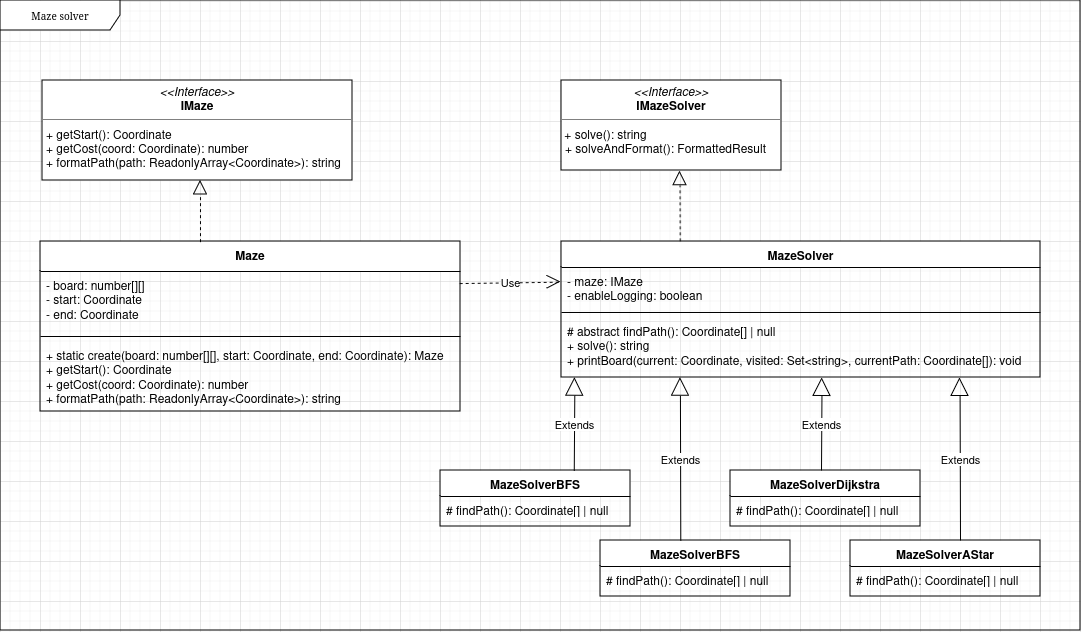

The diagram above was exported from draw.io. Its source (the exported page's mxGraphModel, read from the mxfile embedded in the PNG):
<mxGraphModel dx="1103" dy="579" grid="1" gridSize="10" guides="1" tooltips="1" connect="1" arrows="1" fold="1" page="0" pageScale="1" pageWidth="850" pageHeight="1100" background="none" math="0" shadow="0">
  <root>
    <mxCell id="0" />
    <mxCell id="1" parent="0" />
    <mxCell id="17acba5748e5396b-1" value="Maze solver" style="shape=umlFrame;whiteSpace=wrap;html=1;rounded=0;shadow=0;comic=0;labelBackgroundColor=none;strokeWidth=1;fontFamily=Verdana;fontSize=10;align=center;width=120;height=30;direction=west;flipV=1;flipH=1;" parent="1" vertex="1">
      <mxGeometry width="1080" height="630" as="geometry" />
    </mxCell>
    <mxCell id="5d2195bd80daf111-39" style="edgeStyle=orthogonalEdgeStyle;rounded=0;html=1;dashed=1;labelBackgroundColor=none;startFill=0;endArrow=open;endFill=0;endSize=10;fontFamily=Verdana;fontSize=10;" parent="1" source="5d2195bd80daf111-1" edge="1">
      <mxGeometry relative="1" as="geometry">
        <mxPoint x="730" y="978" as="targetPoint" />
      </mxGeometry>
    </mxCell>
    <mxCell id="5d2195bd80daf111-35" style="edgeStyle=orthogonalEdgeStyle;rounded=0;html=1;dashed=1;labelBackgroundColor=none;startFill=0;endArrow=open;endFill=0;endSize=10;fontFamily=Verdana;fontSize=10;" parent="1" target="5d2195bd80daf111-8" edge="1">
      <mxGeometry relative="1" as="geometry">
        <Array as="points">
          <mxPoint x="545" y="970" />
          <mxPoint x="545" y="970" />
        </Array>
        <mxPoint x="544.9999999999995" y="963" as="sourcePoint" />
      </mxGeometry>
    </mxCell>
    <mxCell id="5d2195bd80daf111-34" style="edgeStyle=orthogonalEdgeStyle;rounded=0;html=1;dashed=1;labelBackgroundColor=none;startFill=0;endArrow=open;endFill=0;endSize=10;fontFamily=Verdana;fontSize=10;" parent="1" target="5d2195bd80daf111-8" edge="1">
      <mxGeometry relative="1" as="geometry">
        <Array as="points">
          <mxPoint x="410" y="1029" />
          <mxPoint x="410" y="1029" />
        </Array>
        <mxPoint x="380" y="1029.090909090909" as="sourcePoint" />
      </mxGeometry>
    </mxCell>
    <mxCell id="5d2195bd80daf111-18" value="&lt;p style=&quot;margin:0px;margin-top:4px;text-align:center;&quot;&gt;&lt;i&gt;&amp;lt;&amp;lt;Interface&amp;gt;&amp;gt;&lt;/i&gt;&lt;br&gt;&lt;b&gt;IMaze&lt;/b&gt;&lt;/p&gt;&lt;hr size=&quot;1&quot;&gt;&lt;p style=&quot;margin:0px;margin-left:4px;&quot;&gt;+ getStart(): Coordinate &lt;/p&gt;&lt;p style=&quot;margin:0px;margin-left:4px;&quot;&gt;+ getCost(coord: Coordinate): number&lt;/p&gt;&lt;p style=&quot;margin:0px;margin-left:4px;&quot;&gt;+ formatPath(path: ReadonlyArray&amp;lt;Coordinate&amp;gt;): string&lt;/p&gt;" style="verticalAlign=top;align=left;overflow=fill;fontSize=12;fontFamily=Helvetica;html=1;rounded=0;shadow=0;comic=0;labelBackgroundColor=none;strokeWidth=1" parent="1" vertex="1">
      <mxGeometry x="42" y="80" width="310" height="100" as="geometry" />
    </mxCell>
    <mxCell id="5d2195bd80daf111-19" value="&lt;p style=&quot;margin:0px;margin-top:4px;text-align:center;&quot;&gt;&lt;i&gt;&amp;lt;&amp;lt;Interface&amp;gt;&amp;gt;&lt;/i&gt;&lt;br&gt;&lt;b&gt;IMazeSolver&lt;/b&gt;&lt;/p&gt;&lt;hr size=&quot;1&quot;&gt;&amp;nbsp;+ solve(): string &lt;br&gt;&lt;p style=&quot;margin:0px;margin-left:4px;&quot;&gt;+ solveAndFormat(): FormattedResult&lt;/p&gt;" style="verticalAlign=top;align=left;overflow=fill;fontSize=12;fontFamily=Helvetica;html=1;rounded=0;shadow=0;comic=0;labelBackgroundColor=none;strokeWidth=1" parent="1" vertex="1">
      <mxGeometry x="561" y="80" width="220" height="90" as="geometry" />
    </mxCell>
    <mxCell id="gK6vRJrWsyUHmA_Xx5b--3" value="Maze" style="swimlane;fontStyle=1;align=center;verticalAlign=top;childLayout=stackLayout;horizontal=1;startSize=30;horizontalStack=0;resizeParent=1;resizeParentMax=0;resizeLast=0;collapsible=1;marginBottom=0;whiteSpace=wrap;html=1;" vertex="1" parent="1">
      <mxGeometry x="40" y="241" width="420" height="170" as="geometry">
        <mxRectangle x="60" y="270" width="100" height="30" as="alternateBounds" />
      </mxGeometry>
    </mxCell>
    <mxCell id="gK6vRJrWsyUHmA_Xx5b--4" value="&lt;div&gt;- board: number[][] &lt;br&gt;&lt;/div&gt;&lt;div&gt;- start: Coordinate&lt;/div&gt;&lt;div&gt;- end: Coordinate &lt;/div&gt;" style="text;strokeColor=none;fillColor=none;align=left;verticalAlign=top;spacingLeft=4;spacingRight=4;overflow=hidden;rotatable=0;points=[[0,0.5],[1,0.5]];portConstraint=eastwest;whiteSpace=wrap;html=1;" vertex="1" parent="gK6vRJrWsyUHmA_Xx5b--3">
      <mxGeometry y="30" width="420" height="60" as="geometry" />
    </mxCell>
    <mxCell id="gK6vRJrWsyUHmA_Xx5b--5" value="" style="line;strokeWidth=1;fillColor=none;align=left;verticalAlign=middle;spacingTop=-1;spacingLeft=3;spacingRight=3;rotatable=0;labelPosition=right;points=[];portConstraint=eastwest;strokeColor=inherit;" vertex="1" parent="gK6vRJrWsyUHmA_Xx5b--3">
      <mxGeometry y="90" width="420" height="10" as="geometry" />
    </mxCell>
    <mxCell id="gK6vRJrWsyUHmA_Xx5b--6" value="&lt;div&gt;+ static create(board: number[][], start: Coordinate, end: Coordinate): Maze&lt;/div&gt;&lt;div&gt;+ getStart(): Coordinate &lt;/div&gt;&lt;div&gt;+ getCost(coord: Coordinate): number &lt;br&gt;&lt;/div&gt;&lt;div&gt;+ formatPath(path: ReadonlyArray&amp;lt;Coordinate&amp;gt;): string&lt;/div&gt;" style="text;strokeColor=none;fillColor=none;align=left;verticalAlign=top;spacingLeft=4;spacingRight=4;overflow=hidden;rotatable=0;points=[[0,0.5],[1,0.5]];portConstraint=eastwest;whiteSpace=wrap;html=1;" vertex="1" parent="gK6vRJrWsyUHmA_Xx5b--3">
      <mxGeometry y="100" width="420" height="70" as="geometry" />
    </mxCell>
    <mxCell id="gK6vRJrWsyUHmA_Xx5b--13" value="MazeSolver" style="swimlane;fontStyle=1;align=center;verticalAlign=top;childLayout=stackLayout;horizontal=1;startSize=26;horizontalStack=0;resizeParent=1;resizeParentMax=0;resizeLast=0;collapsible=1;marginBottom=0;whiteSpace=wrap;html=1;" vertex="1" parent="1">
      <mxGeometry x="561" y="241" width="479" height="136" as="geometry" />
    </mxCell>
    <mxCell id="gK6vRJrWsyUHmA_Xx5b--14" value="&lt;div&gt;- maze: IMaze&lt;/div&gt;- enableLogging: boolean" style="text;strokeColor=none;fillColor=none;align=left;verticalAlign=top;spacingLeft=4;spacingRight=4;overflow=hidden;rotatable=0;points=[[0,0.5],[1,0.5]];portConstraint=eastwest;whiteSpace=wrap;html=1;" vertex="1" parent="gK6vRJrWsyUHmA_Xx5b--13">
      <mxGeometry y="26" width="479" height="40" as="geometry" />
    </mxCell>
    <mxCell id="gK6vRJrWsyUHmA_Xx5b--15" value="" style="line;strokeWidth=1;fillColor=none;align=left;verticalAlign=middle;spacingTop=-1;spacingLeft=3;spacingRight=3;rotatable=0;labelPosition=right;points=[];portConstraint=eastwest;strokeColor=inherit;" vertex="1" parent="gK6vRJrWsyUHmA_Xx5b--13">
      <mxGeometry y="66" width="479" height="10" as="geometry" />
    </mxCell>
    <mxCell id="gK6vRJrWsyUHmA_Xx5b--16" value="&lt;div&gt;# abstract findPath(): Coordinate[] | null&lt;/div&gt;&lt;div&gt;+ solve(): string &lt;/div&gt;&lt;div&gt;+ printBoard(current: Coordinate, visited: Set&amp;lt;string&amp;gt;, currentPath: Coordinate[]): void&lt;/div&gt;&lt;div&gt;&lt;br&gt;&lt;/div&gt;" style="text;strokeColor=none;fillColor=none;align=left;verticalAlign=top;spacingLeft=4;spacingRight=4;overflow=hidden;rotatable=0;points=[[0,0.5],[1,0.5]];portConstraint=eastwest;whiteSpace=wrap;html=1;" vertex="1" parent="gK6vRJrWsyUHmA_Xx5b--13">
      <mxGeometry y="76" width="479" height="60" as="geometry" />
    </mxCell>
    <mxCell id="gK6vRJrWsyUHmA_Xx5b--19" value="MazeSolverBFS" style="swimlane;fontStyle=1;align=center;verticalAlign=top;childLayout=stackLayout;horizontal=1;startSize=26;horizontalStack=0;resizeParent=1;resizeParentMax=0;resizeLast=0;collapsible=1;marginBottom=0;whiteSpace=wrap;html=1;" vertex="1" parent="1">
      <mxGeometry x="440" y="470" width="190" height="56" as="geometry" />
    </mxCell>
    <mxCell id="gK6vRJrWsyUHmA_Xx5b--22" value="# findPath(): Coordinate[] | null " style="text;strokeColor=none;fillColor=none;align=left;verticalAlign=top;spacingLeft=4;spacingRight=4;overflow=hidden;rotatable=0;points=[[0,0.5],[1,0.5]];portConstraint=eastwest;whiteSpace=wrap;html=1;" vertex="1" parent="gK6vRJrWsyUHmA_Xx5b--19">
      <mxGeometry y="26" width="190" height="30" as="geometry" />
    </mxCell>
    <mxCell id="gK6vRJrWsyUHmA_Xx5b--26" value="MazeSolverBFS" style="swimlane;fontStyle=1;align=center;verticalAlign=top;childLayout=stackLayout;horizontal=1;startSize=26;horizontalStack=0;resizeParent=1;resizeParentMax=0;resizeLast=0;collapsible=1;marginBottom=0;whiteSpace=wrap;html=1;" vertex="1" parent="1">
      <mxGeometry x="600" y="540" width="190" height="56" as="geometry" />
    </mxCell>
    <mxCell id="gK6vRJrWsyUHmA_Xx5b--27" value="# findPath(): Coordinate[] | null " style="text;strokeColor=none;fillColor=none;align=left;verticalAlign=top;spacingLeft=4;spacingRight=4;overflow=hidden;rotatable=0;points=[[0,0.5],[1,0.5]];portConstraint=eastwest;whiteSpace=wrap;html=1;" vertex="1" parent="gK6vRJrWsyUHmA_Xx5b--26">
      <mxGeometry y="26" width="190" height="30" as="geometry" />
    </mxCell>
    <mxCell id="gK6vRJrWsyUHmA_Xx5b--12" value="" style="endArrow=block;dashed=1;endFill=0;endSize=12;html=1;rounded=0;entryX=0.5;entryY=1;entryDx=0;entryDy=0;exitX=0.369;exitY=0.004;exitDx=0;exitDy=0;exitPerimeter=0;" edge="1" parent="1">
      <mxGeometry width="160" relative="1" as="geometry">
        <mxPoint x="199.9799999999999" y="241.68000000000006" as="sourcePoint" />
        <mxPoint x="200" y="180" as="targetPoint" />
      </mxGeometry>
    </mxCell>
    <mxCell id="gK6vRJrWsyUHmA_Xx5b--18" value="" style="endArrow=block;dashed=1;endFill=0;endSize=12;html=1;rounded=0;entryX=0.539;entryY=1.008;entryDx=0;entryDy=0;entryPerimeter=0;exitX=0.248;exitY=-0.001;exitDx=0;exitDy=0;exitPerimeter=0;" edge="1" parent="1" source="gK6vRJrWsyUHmA_Xx5b--13" target="5d2195bd80daf111-19">
      <mxGeometry width="160" relative="1" as="geometry">
        <mxPoint x="621.96" y="230" as="sourcePoint" />
        <mxPoint x="618.9999999999999" y="177.18" as="targetPoint" />
      </mxGeometry>
    </mxCell>
    <mxCell id="gK6vRJrWsyUHmA_Xx5b--32" value="MazeSolverDijkstra" style="swimlane;fontStyle=1;align=center;verticalAlign=top;childLayout=stackLayout;horizontal=1;startSize=26;horizontalStack=0;resizeParent=1;resizeParentMax=0;resizeLast=0;collapsible=1;marginBottom=0;whiteSpace=wrap;html=1;" vertex="1" parent="1">
      <mxGeometry x="730" y="470" width="190" height="56" as="geometry" />
    </mxCell>
    <mxCell id="gK6vRJrWsyUHmA_Xx5b--34" value="# findPath(): Coordinate[] | null " style="text;strokeColor=none;fillColor=none;align=left;verticalAlign=top;spacingLeft=4;spacingRight=4;overflow=hidden;rotatable=0;points=[[0,0.5],[1,0.5]];portConstraint=eastwest;whiteSpace=wrap;html=1;" vertex="1" parent="gK6vRJrWsyUHmA_Xx5b--32">
      <mxGeometry y="26" width="190" height="30" as="geometry" />
    </mxCell>
    <mxCell id="gK6vRJrWsyUHmA_Xx5b--35" value="&lt;div&gt;MazeSolverAStar&lt;/div&gt;" style="swimlane;fontStyle=1;align=center;verticalAlign=top;childLayout=stackLayout;horizontal=1;startSize=26;horizontalStack=0;resizeParent=1;resizeParentMax=0;resizeLast=0;collapsible=1;marginBottom=0;whiteSpace=wrap;html=1;" vertex="1" parent="1">
      <mxGeometry x="850" y="540" width="190" height="56" as="geometry" />
    </mxCell>
    <mxCell id="gK6vRJrWsyUHmA_Xx5b--36" value="Extends" style="endArrow=block;endSize=16;endFill=0;html=1;rounded=0;entryX=0.832;entryY=1.005;entryDx=0;entryDy=0;entryPerimeter=0;" edge="1" parent="gK6vRJrWsyUHmA_Xx5b--35" target="gK6vRJrWsyUHmA_Xx5b--16">
      <mxGeometry width="160" relative="1" as="geometry">
        <mxPoint x="110" as="sourcePoint" />
        <mxPoint x="110" y="-172" as="targetPoint" />
      </mxGeometry>
    </mxCell>
    <mxCell id="gK6vRJrWsyUHmA_Xx5b--37" value="# findPath(): Coordinate[] | null " style="text;strokeColor=none;fillColor=none;align=left;verticalAlign=top;spacingLeft=4;spacingRight=4;overflow=hidden;rotatable=0;points=[[0,0.5],[1,0.5]];portConstraint=eastwest;whiteSpace=wrap;html=1;" vertex="1" parent="gK6vRJrWsyUHmA_Xx5b--35">
      <mxGeometry y="26" width="190" height="30" as="geometry" />
    </mxCell>
    <mxCell id="gK6vRJrWsyUHmA_Xx5b--38" value="Use" style="endArrow=open;endSize=12;dashed=1;html=1;rounded=0;entryX=-0.001;entryY=0.367;entryDx=0;entryDy=0;entryPerimeter=0;exitX=0.998;exitY=0.201;exitDx=0;exitDy=0;exitPerimeter=0;" edge="1" parent="1" source="gK6vRJrWsyUHmA_Xx5b--4" target="gK6vRJrWsyUHmA_Xx5b--14">
      <mxGeometry width="160" relative="1" as="geometry">
        <mxPoint x="459" y="278" as="sourcePoint" />
        <mxPoint x="509" y="280" as="targetPoint" />
      </mxGeometry>
    </mxCell>
    <mxCell id="gK6vRJrWsyUHmA_Xx5b--40" value="" style="group" vertex="1" connectable="0" parent="1">
      <mxGeometry x="821" y="470" as="geometry" />
    </mxCell>
    <mxCell id="gK6vRJrWsyUHmA_Xx5b--24" value="Extends" style="endArrow=block;endSize=16;endFill=0;html=1;rounded=0;entryX=0.028;entryY=1.001;entryDx=0;entryDy=0;entryPerimeter=0;exitX=0.704;exitY=0.009;exitDx=0;exitDy=0;exitPerimeter=0;movable=1;resizable=1;rotatable=1;deletable=1;editable=1;locked=0;connectable=1;" edge="1" parent="gK6vRJrWsyUHmA_Xx5b--40" source="gK6vRJrWsyUHmA_Xx5b--19" target="gK6vRJrWsyUHmA_Xx5b--16">
      <mxGeometry width="160" relative="1" as="geometry">
        <mxPoint x="-225.01999999999998" y="-10.79200000000003" as="sourcePoint" />
        <mxPoint x="-219.36000000000013" y="-101.05399999999997" as="targetPoint" />
      </mxGeometry>
    </mxCell>
    <mxCell id="gK6vRJrWsyUHmA_Xx5b--29" value="Extends" style="endArrow=block;endSize=16;endFill=0;html=1;rounded=0;entryX=0.196;entryY=1.003;entryDx=0;entryDy=0;entryPerimeter=0;exitX=0.291;exitY=0.001;exitDx=0;exitDy=0;exitPerimeter=0;" edge="1" parent="gK6vRJrWsyUHmA_Xx5b--40">
      <mxGeometry width="160" relative="1" as="geometry">
        <mxPoint x="-140.7099999999998" y="70.05600000000004" as="sourcePoint" />
        <mxPoint x="-141.11599999999999" y="-92.82000000000005" as="targetPoint" />
      </mxGeometry>
    </mxCell>
    <mxCell id="gK6vRJrWsyUHmA_Xx5b--33" value="Extends" style="endArrow=block;endSize=16;endFill=0;html=1;rounded=0;entryX=0.544;entryY=1.006;entryDx=0;entryDy=0;entryPerimeter=0;" edge="1" parent="gK6vRJrWsyUHmA_Xx5b--40" target="gK6vRJrWsyUHmA_Xx5b--16">
      <mxGeometry width="160" relative="1" as="geometry">
        <mxPoint as="sourcePoint" />
        <mxPoint x="12.040000000000077" y="-100.74399999999997" as="targetPoint" />
      </mxGeometry>
    </mxCell>
  </root>
</mxGraphModel>